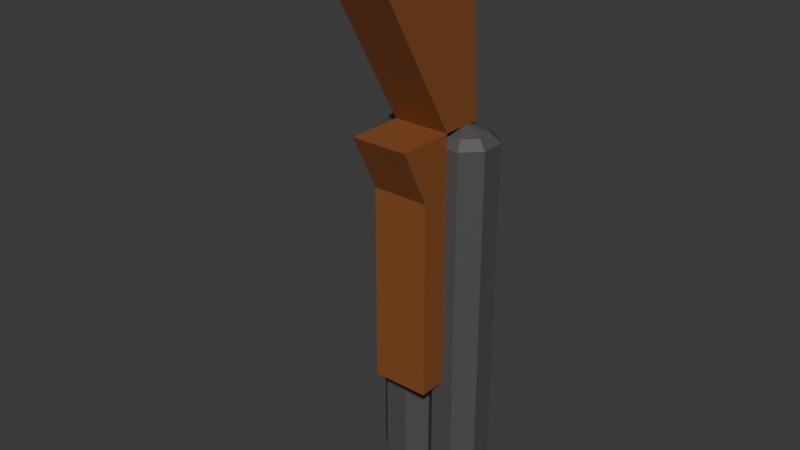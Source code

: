 # Source: SimpleShotgun.blend  (saved by Blender 4.2.67; exported with 4.5.12 LTS)
import bpy
from mathutils import Matrix  # noqa: F401  (used for matrix-valued properties, if any)

bpy.ops.wm.read_factory_settings(use_empty=True)
scene = bpy.context.scene
scene.name = 'Scene'

# ---- materials (node trees are filled in below, after node groups)
mat_gunstock = bpy.data.materials.new('GunStock')
mat_gunbarrel = bpy.data.materials.new('GunBarrel')

# ---- material node trees
mat_gunstock.use_nodes = True; mat_gunstock.node_tree.nodes.clear()
_N = mat_gunstock.node_tree.nodes; _L = mat_gunstock.node_tree.links
n0 = _N.new('ShaderNodeBsdfPrincipled'); n0.name = 'Principled BSDF'; n0.location = (10, 300)
n0.inputs[0].default_value = (0.2502, 0.08228, 0.02217, 1.0)
n1 = _N.new('ShaderNodeOutputMaterial'); n1.name = 'Material Output'; n1.location = (300, 300)
_L.new(n0.outputs[0], n1.inputs[0])
n1.is_active_output = True
mat_gunbarrel.use_nodes = True; mat_gunbarrel.node_tree.nodes.clear()
_N = mat_gunbarrel.node_tree.nodes; _L = mat_gunbarrel.node_tree.links
n0 = _N.new('ShaderNodeBsdfPrincipled'); n0.name = 'Principled BSDF'; n0.location = (10, 300)
n0.inputs[0].default_value = (0.08228, 0.08228, 0.08228, 1.0)
n1 = _N.new('ShaderNodeOutputMaterial'); n1.name = 'Material Output'; n1.location = (300, 300)
_L.new(n0.outputs[0], n1.inputs[0])
n1.is_active_output = True

# ---- world
world_world = bpy.data.worlds.new('World'); scene.world = world_world
world_world.use_nodes = True; world_world.node_tree.nodes.clear()
_N = world_world.node_tree.nodes; _L = world_world.node_tree.links
n0 = _N.new('ShaderNodeOutputWorld'); n0.name = 'World Output'; n0.location = (300, 300)
n1 = _N.new('ShaderNodeBackground'); n1.name = 'Background'; n1.location = (10, 300)
n1.inputs[0].default_value = (0.05088, 0.05088, 0.05088, 1.0)
_L.new(n1.outputs[0], n0.inputs[0])
n0.is_active_output = True
world_world.color = (0.05088, 0.05088, 0.05088)
world_world.sun_shadow_jitter_overblur = 0.0

# ---- meshes
me_cube = bpy.data.meshes.new('Cube')
me_cube.from_pydata([(1.0, 1.5, 3.0), (1.0, 1.311e-07, 3.0), (1.0, 1.0, 10.0), (1.0, -4.0, 10.0), (-1.0, 1.5, 3.0), (-1.0, 1.311e-07, 3.0), (-1.0, 1.0, 10.0), (-1.0, -4.0, 10.0), (1.0, -2.0, 3.0), (-1.0, -2.0, 3.0), (1.0, 4.371e-08, 1.0), (-1.0, 4.371e-08, 1.0), (1.0, -1.0, 1.0), (-1.0, -1.0, 1.0), (1.0, -2.623e-07, -6.0), (-1.0, -2.623e-07, -6.0), (1.0, -1.0, -6.0), (-1.0, -1.0, -6.0), (1.289, 0.3, 1.5), (1.289, 0.3, -10.0), (1.7, 0.7108, 1.5), (1.7, 0.7108, -10.0), (1.7, 1.289, 1.5), (1.7, 1.289, -10.0), (1.289, 1.7, 1.5), (1.289, 1.7, -10.0), (0.7108, 1.7, 1.5), (0.7108, 1.7, -10.0), (0.3, 1.289, 1.5), (0.3, 1.289, -10.0), (0.3, 0.7108, 1.5), (0.3, 0.7108, -10.0), (0.7108, 0.3, 1.5), (0.7108, 0.3, -10.0), (1.413, 1.093e-07, 2.5), (2.0, 0.5867, 2.5), (2.0, 0.5867, -10.0), (1.413, -3.179e-07, -10.0), (2.0, 1.413, 2.5), (2.0, 1.413, -10.0), (1.413, 2.0, 2.5), (1.413, 2.0, -10.0), (0.5867, 2.0, 2.5), (0.5867, 2.0, -10.0), (0.0, 1.413, 2.5), (0.0, 1.413, -10.0), (0.0, 0.5867, 2.5), (0.0, 0.5867, -10.0), (0.5867, 1.093e-07, 2.5), (0.5867, -3.179e-07, -10.0), (1.0, 1.0, 1.5), (1.289, 0.3, 2.8), (1.7, 0.7107, 2.8), (1.7, 1.289, 2.8), (1.289, 1.7, 2.8), (0.7107, 1.7, 2.8), (0.3, 1.289, 2.8), (0.3, 0.7107, 2.8), (0.7107, 0.3, 2.8), (1.058, 0.86, 3.0), (1.14, 0.9421, 3.0), (1.14, 1.058, 3.0), (1.058, 1.14, 3.0), (0.9421, 1.14, 3.0), (0.86, 1.058, 3.0), (0.86, 0.9421, 3.0), (0.9421, 0.86, 3.0), (1.0, 1.0, 3.0), (-1.289, 0.3, 1.5), (-1.289, 0.3, -10.0), (-1.7, 0.7108, 1.5), (-1.7, 0.7108, -10.0), (-1.7, 1.289, 1.5), (-1.7, 1.289, -10.0), (-1.289, 1.7, 1.5), (-1.289, 1.7, -10.0), (-0.7108, 1.7, 1.5), (-0.7108, 1.7, -10.0), (-0.3, 1.289, 1.5), (-0.3, 1.289, -10.0), (-0.3, 0.7108, 1.5), (-0.3, 0.7108, -10.0), (-0.7108, 0.3, 1.5), (-0.7108, 0.3, -10.0), (-1.413, 1.093e-07, 2.5), (-2.0, 0.5867, 2.5), (-2.0, 0.5867, -10.0), (-1.413, -3.179e-07, -10.0), (-2.0, 1.413, 2.5), (-2.0, 1.413, -10.0), (-1.413, 2.0, 2.5), (-1.413, 2.0, -10.0), (-0.5867, 2.0, 2.5), (-0.5867, 2.0, -10.0), (-0.5867, 1.093e-07, 2.5), (-0.5867, -3.179e-07, -10.0), (-1.0, 1.0, 1.5), (-1.289, 0.3, 2.8), (-1.7, 0.7107, 2.8), (-1.7, 1.289, 2.8), (-1.289, 1.7, 2.8), (-0.7107, 1.7, 2.8), (-0.3, 1.289, 2.8), (-0.3, 0.7107, 2.8), (-0.7107, 0.3, 2.8), (-1.058, 0.86, 3.0), (-1.14, 0.9421, 3.0), (-1.14, 1.058, 3.0), (-1.058, 1.14, 3.0), (-0.9421, 1.14, 3.0), (-0.86, 1.058, 3.0), (-0.86, 0.9421, 3.0), (-0.9421, 0.86, 3.0), (-1.0, 1.0, 3.0)], [], [(13, 12, 8, 9), (11, 5, 1, 10), (7, 6, 4, 5), (3, 2, 6, 7), (1, 0, 2, 3), (0, 4, 6, 2), (15, 14, 16, 17), (8, 12, 10, 1), (13, 17, 16, 12), (5, 11, 13, 9), (0, 1, 5, 4), (11, 15, 17, 13), (12, 16, 14, 10), (5, 1, 3, 7), (15, 11, 10, 14), (9, 8, 1, 5), (34, 37, 36, 35), (35, 36, 39, 38), (38, 39, 41, 40), (40, 41, 43, 42), (42, 43, 45, 44), (46, 47, 49, 48), (48, 49, 37, 34), (33, 31, 30, 32), (19, 33, 32, 18), (35, 38, 53, 52), (19, 21, 36, 37), (46, 48, 58, 57), (21, 23, 39, 36), (40, 42, 55, 54), (23, 25, 41, 39), (38, 40, 54, 53), (25, 27, 43, 41), (18, 32, 50, 20), (27, 29, 45, 43), (32, 30, 28, 50), (29, 31, 47, 45), (20, 50, 24, 22), (31, 33, 49, 47), (50, 28, 26, 24), (33, 19, 37, 49), (31, 29, 28, 30), (29, 27, 26, 28), (27, 25, 24, 26), (25, 23, 22, 24), (23, 21, 20, 22), (21, 19, 18, 20), (42, 44, 56, 55), (48, 34, 51, 58), (34, 35, 52, 51), (54, 55, 63, 62), (55, 56, 64, 63), (58, 51, 59, 66), (53, 54, 62, 61), (51, 52, 60, 59), (52, 53, 61, 60), (57, 58, 66, 65), (64, 56, 57, 65), (56, 44, 46, 57), (67, 66, 59, 60), (64, 65, 66, 67), (63, 64, 67, 62), (62, 67, 60, 61), (84, 85, 86, 87), (85, 88, 89, 86), (88, 90, 91, 89), (90, 92, 93, 91), (92, 44, 45, 93), (46, 94, 95, 47), (94, 84, 87, 95), (83, 82, 80, 81), (69, 68, 82, 83), (85, 98, 99, 88), (69, 87, 86, 71), (46, 103, 104, 94), (71, 86, 89, 73), (90, 100, 101, 92), (73, 89, 91, 75), (88, 99, 100, 90), (75, 91, 93, 77), (68, 70, 96, 82), (77, 93, 45, 79), (82, 96, 78, 80), (79, 45, 47, 81), (70, 72, 74, 96), (81, 47, 95, 83), (96, 74, 76, 78), (83, 95, 87, 69), (81, 80, 78, 79), (79, 78, 76, 77), (77, 76, 74, 75), (75, 74, 72, 73), (73, 72, 70, 71), (71, 70, 68, 69), (92, 101, 102, 44), (94, 104, 97, 84), (84, 97, 98, 85), (100, 108, 109, 101), (101, 109, 110, 102), (104, 112, 105, 97), (99, 107, 108, 100), (97, 105, 106, 98), (98, 106, 107, 99), (103, 111, 112, 104), (110, 111, 103, 102), (102, 103, 46, 44), (113, 106, 105, 112), (110, 113, 112, 111), (109, 108, 113, 110), (108, 107, 106, 113)])
me_cube.polygons.foreach_set('material_index', [0, 0, 0, 0, 0, 0, 0, 0, 0, 0, 0, 0, 0, 0, 0, 0, 1, 1, 1, 1, 1, 1, 1, 1, 1, 1, 1, 1, 1, 1, 1, 1, 1, 1, 1, 1, 1, 1, 1, 1, 1, 1, 1, 1, 1, 1, 1, 1, 1, 1, 1, 1, 1, 1, 1, 1, 1, 1, 1, 1, 1, 1, 1, 1, 1, 1, 1, 1, 1, 1, 1, 1, 1, 1, 1, 1, 1, 1, 1, 1, 1, 1, 1, 1, 1, 1, 1, 1, 1, 1, 1, 1, 1, 1, 1, 1, 1, 1, 1, 1, 1, 1, 1, 1, 1, 1, 1, 1, 1, 1])
_uv = me_cube.uv_layers.new(name='UVMap')
_uv.uv.foreach_set('vector', [0.125, 0.5, 0.375, 0.5, 0.375, 0.5, 0.125, 0.5, 0.125, 0.5, 0.125, 0.5, 0.375, 0.5, 0.375, 0.5, 0.375, 0.0, 0.625, 0.0, 0.625, 0.25, 0.375, 0.25, 0.375, 0.75, 0.625, 0.75, 0.625, 1.0, 0.375, 1.0, 0.375, 0.5, 0.625, 0.5, 0.625, 0.75, 0.375, 0.75, 0.625, 0.5, 0.875, 0.5, 0.875, 0.75, 0.625, 0.75, 0.125, 0.5, 0.375, 0.5, 0.375, 0.5, 0.125, 0.5, 0.375, 0.5, 0.375, 0.5, 0.375, 0.5, 0.375, 0.5, 0.125, 0.5, 0.125, 0.5, 0.375, 0.5, 0.375, 0.5, 0.125, 0.5, 0.125, 0.5, 0.125, 0.5, 0.125, 0.5, 0.625, 0.5, 0.375, 0.5, 0.125, 0.5, 0.875, 0.5, 0.125, 0.5, 0.125, 0.5, 0.125, 0.5, 0.125, 0.5, 0.375, 0.5, 0.375, 0.5, 0.375, 0.5, 0.375, 0.5, 0.125, 0.5, 0.375, 0.5, 0.375, 0.75, 0.125, 0.75, 0.125, 0.5, 0.125, 0.5, 0.375, 0.5, 0.375, 0.5, 0.125, 0.5, 0.375, 0.5, 0.375, 0.5, 0.125, 0.5, 1.0, 0.5, 1.0, 1.0, 0.875, 1.0, 0.875, 0.5, 0.875, 0.5, 0.875, 1.0, 0.75, 1.0, 0.75, 0.5, 0.75, 0.5, 0.75, 1.0, 0.625, 1.0, 0.625, 0.5, 0.625, 0.5, 0.625, 1.0, 0.5, 1.0, 0.5, 0.5, 0.5, 0.5, 0.5, 1.0, 0.375, 1.0, 0.375, 0.5, 0.25, 0.5, 0.25, 1.0, 0.125, 1.0, 0.125, 0.5, 0.125, 0.5, 0.125, 1.0, 0.0, 1.0, 0.0, 0.5, 0.1552, 1.0, 0.2654, 1.0, 0.2654, 0.5, 0.1552, 0.5, 0.1162, 1.0, 0.1552, 1.0, 0.1552, 0.5, 0.1162, 0.5, 0.875, 0.5, 0.75, 0.5, 0.75, 0.5, 0.875, 0.5, 0.1162, 1.0, 0.7588, 1.0, 0.875, 1.0, 0.0, 1.0, 0.25, 0.5, 0.125, 0.5, 0.125, 0.5, 0.25, 0.5, 0.7588, 1.0, 0.7198, 1.0, 0.75, 1.0, 0.875, 1.0, 0.625, 0.5, 0.5, 0.5, 0.5, 0.5, 0.625, 0.5, 0.7198, 1.0, 0.6096, 1.0, 0.625, 1.0, 0.75, 1.0, 0.75, 0.5, 0.625, 0.5, 0.625, 0.5, 0.75, 0.5, 0.6096, 1.0, 0.4953, 1.0, 0.5, 1.0, 0.625, 1.0, 0.1162, 0.5, 0.1552, 0.5, 0.3824, 0.5, 0.7588, 0.5, 0.4953, 1.0, 0.3797, 1.0, 0.375, 1.0, 0.5, 1.0, 0.1552, 0.5, 0.2654, 0.5, 0.3797, 0.5, 0.3824, 0.5, 0.3797, 1.0, 0.2654, 1.0, 0.25, 1.0, 0.375, 1.0, 0.7588, 0.5, 0.3824, 0.5, 0.6096, 0.5, 0.7198, 0.5, 0.2654, 1.0, 0.1552, 1.0, 0.125, 1.0, 0.25, 1.0, 0.3824, 0.5, 0.3797, 0.5, 0.4953, 0.5, 0.6096, 0.5, 0.1552, 1.0, 0.1162, 1.0, 0.0, 1.0, 0.125, 1.0, 0.2654, 1.0, 0.3797, 1.0, 0.3797, 0.5, 0.2654, 0.5, 0.3797, 1.0, 0.4953, 1.0, 0.4953, 0.5, 0.3797, 0.5, 0.4953, 1.0, 0.6096, 1.0, 0.6096, 0.5, 0.4953, 0.5, 0.6096, 1.0, 0.7198, 1.0, 0.7198, 0.5, 0.6096, 0.5, 0.7198, 1.0, 0.7588, 1.0, 0.7588, 0.5, 0.7198, 0.5, 0.7588, 1.0, 0.1162, 1.0, 0.1162, 0.5, 0.7588, 0.5, 0.5, 0.5, 0.375, 0.5, 0.375, 0.5, 0.5, 0.5, 0.125, 0.5, 0.0, 0.5, 0.0, 0.5, 0.125, 0.5, 1.0, 0.5, 0.875, 0.5, 0.875, 0.5, 1.0, 0.5, 0.625, 0.5, 0.5, 0.5, 0.5, 0.5, 0.625, 0.5, 0.5, 0.5, 0.375, 0.5, 0.375, 0.5, 0.5, 0.5, 0.125, 0.5, 0.0, 0.5, 0.0, 0.5, 0.125, 0.5, 0.75, 0.5, 0.625, 0.5, 0.625, 0.5, 0.75, 0.5, 1.0, 0.5, 0.875, 0.5, 0.875, 0.5, 1.0, 0.5, 0.875, 0.5, 0.75, 0.5, 0.75, 0.5, 0.875, 0.5, 0.25, 0.5, 0.125, 0.5, 0.125, 0.5, 0.25, 0.5, 0.375, 0.5, 0.375, 0.5, 0.25, 0.5, 0.25, 0.5, 0.375, 0.5, 0.375, 0.5, 0.25, 0.5, 0.25, 0.5, 0.375, 0.5, 0.125, 0.5, 1.0, 0.5, 0.875, 0.5, 0.375, 0.5, 0.25, 0.5, 0.125, 0.5, 0.375, 0.5, 0.5, 0.5, 0.375, 0.5, 0.375, 0.5, 0.625, 0.5, 0.625, 0.5, 0.375, 0.5, 0.875, 0.5, 0.75, 0.5, 1.0, 0.5, 0.875, 0.5, 0.875, 1.0, 1.0, 1.0, 0.875, 0.5, 0.75, 0.5, 0.75, 1.0, 0.875, 1.0, 0.75, 0.5, 0.625, 0.5, 0.625, 1.0, 0.75, 1.0, 0.625, 0.5, 0.5, 0.5, 0.5, 1.0, 0.625, 1.0, 0.5, 0.5, 0.375, 0.5, 0.375, 1.0, 0.5, 1.0, 0.25, 0.5, 0.125, 0.5, 0.125, 1.0, 0.25, 1.0, 0.125, 0.5, 0.0, 0.5, 0.0, 1.0, 0.125, 1.0, 0.1552, 1.0, 0.1552, 0.5, 0.2654, 0.5, 0.2654, 1.0, 0.1162, 1.0, 0.1162, 0.5, 0.1552, 0.5, 0.1552, 1.0, 0.875, 0.5, 0.875, 0.5, 0.75, 0.5, 0.75, 0.5, 0.1162, 1.0, 0.0, 1.0, 0.875, 1.0, 0.7588, 1.0, 0.25, 0.5, 0.25, 0.5, 0.125, 0.5, 0.125, 0.5, 0.7588, 1.0, 0.875, 1.0, 0.75, 1.0, 0.7198, 1.0, 0.625, 0.5, 0.625, 0.5, 0.5, 0.5, 0.5, 0.5, 0.7198, 1.0, 0.75, 1.0, 0.625, 1.0, 0.6096, 1.0, 0.75, 0.5, 0.75, 0.5, 0.625, 0.5, 0.625, 0.5, 0.6096, 1.0, 0.625, 1.0, 0.5, 1.0, 0.4953, 1.0, 0.1162, 0.5, 0.7588, 0.5, 0.3824, 0.5, 0.1552, 0.5, 0.4953, 1.0, 0.5, 1.0, 0.375, 1.0, 0.3797, 1.0, 0.1552, 0.5, 0.3824, 0.5, 0.3797, 0.5, 0.2654, 0.5, 0.3797, 1.0, 0.375, 1.0, 0.25, 1.0, 0.2654, 1.0, 0.7588, 0.5, 0.7198, 0.5, 0.6096, 0.5, 0.3824, 0.5, 0.2654, 1.0, 0.25, 1.0, 0.125, 1.0, 0.1552, 1.0, 0.3824, 0.5, 0.6096, 0.5, 0.4953, 0.5, 0.3797, 0.5, 0.1552, 1.0, 0.125, 1.0, 0.0, 1.0, 0.1162, 1.0, 0.2654, 1.0, 0.2654, 0.5, 0.3797, 0.5, 0.3797, 1.0, 0.3797, 1.0, 0.3797, 0.5, 0.4953, 0.5, 0.4953, 1.0, 0.4953, 1.0, 0.4953, 0.5, 0.6096, 0.5, 0.6096, 1.0, 0.6096, 1.0, 0.6096, 0.5, 0.7198, 0.5, 0.7198, 1.0, 0.7198, 1.0, 0.7198, 0.5, 0.7588, 0.5, 0.7588, 1.0, 0.7588, 1.0, 0.7588, 0.5, 0.1162, 0.5, 0.1162, 1.0, 0.5, 0.5, 0.5, 0.5, 0.375, 0.5, 0.375, 0.5, 0.125, 0.5, 0.125, 0.5, 0.0, 0.5, 0.0, 0.5, 1.0, 0.5, 1.0, 0.5, 0.875, 0.5, 0.875, 0.5, 0.625, 0.5, 0.625, 0.5, 0.5, 0.5, 0.5, 0.5, 0.5, 0.5, 0.5, 0.5, 0.375, 0.5, 0.375, 0.5, 0.125, 0.5, 0.125, 0.5, 0.0, 0.5, 0.0, 0.5, 0.75, 0.5, 0.75, 0.5, 0.625, 0.5, 0.625, 0.5, 1.0, 0.5, 1.0, 0.5, 0.875, 0.5, 0.875, 0.5, 0.875, 0.5, 0.875, 0.5, 0.75, 0.5, 0.75, 0.5, 0.25, 0.5, 0.25, 0.5, 0.125, 0.5, 0.125, 0.5, 0.375, 0.5, 0.25, 0.5, 0.25, 0.5, 0.375, 0.5, 0.375, 0.5, 0.25, 0.5, 0.25, 0.5, 0.375, 0.5, 0.375, 0.5, 0.875, 0.5, 1.0, 0.5, 0.125, 0.5, 0.375, 0.5, 0.375, 0.5, 0.125, 0.5, 0.25, 0.5, 0.5, 0.5, 0.625, 0.5, 0.375, 0.5, 0.375, 0.5, 0.625, 0.5, 0.75, 0.5, 0.875, 0.5, 0.375, 0.5])
me_cube.materials.append(mat_gunstock)
me_cube.materials.append(mat_gunbarrel)
me_cube.use_mirror_vertex_groups = False
me_cube.update()

# ---- objects
ob_cube = bpy.data.objects.new('Cube', me_cube)

# ---- transforms, parenting, visibility, modifiers, constraints
ob_cube.location = (0.0, 0.0, 0.0)
ob_cube.lock_rotations_4d = False
ob_cube.empty_display_type = 'ARROWS'
ob_cube.lineart.crease_threshold = 0.0

# ---- collection membership
scene.collection.objects.link(ob_cube)

# ---- scene / render settings (as saved in the file)
scene.frame_start = 1; scene.frame_end = 250; scene.frame_set(1)
scene.render.engine = 'BLENDER_EEVEE_NEXT'
bpy.context.view_layer.update()

# ---- added for rendering (the .blend has no active camera and no usable light): camera, sun
cam_auto = bpy.data.cameras.new('AutoCamera')
cam_auto.lens = 50.0
cam_auto.sensor_width = 36.0
cam_auto.clip_end = 1000.0
ob_auto_camera = bpy.data.objects.new('AutoCamera', cam_auto)
scene.collection.objects.link(ob_auto_camera)
ob_auto_camera.location = (19.6705, -24.6047, 15.7364)
ob_auto_camera.rotation_euler = (1.09748, -7.21219e-08, 0.694738)
scene.camera = ob_auto_camera
light_auto_sun = bpy.data.lights.new('AutoSun', 'SUN')
light_auto_sun.energy = 3.0
light_auto_sun.angle = 0.0523599
ob_auto_sun = bpy.data.objects.new('AutoSun', light_auto_sun)
scene.collection.objects.link(ob_auto_sun)
ob_auto_sun.rotation_euler = (0.872665, 0.174533, 0.523599)
bpy.context.view_layer.update()
